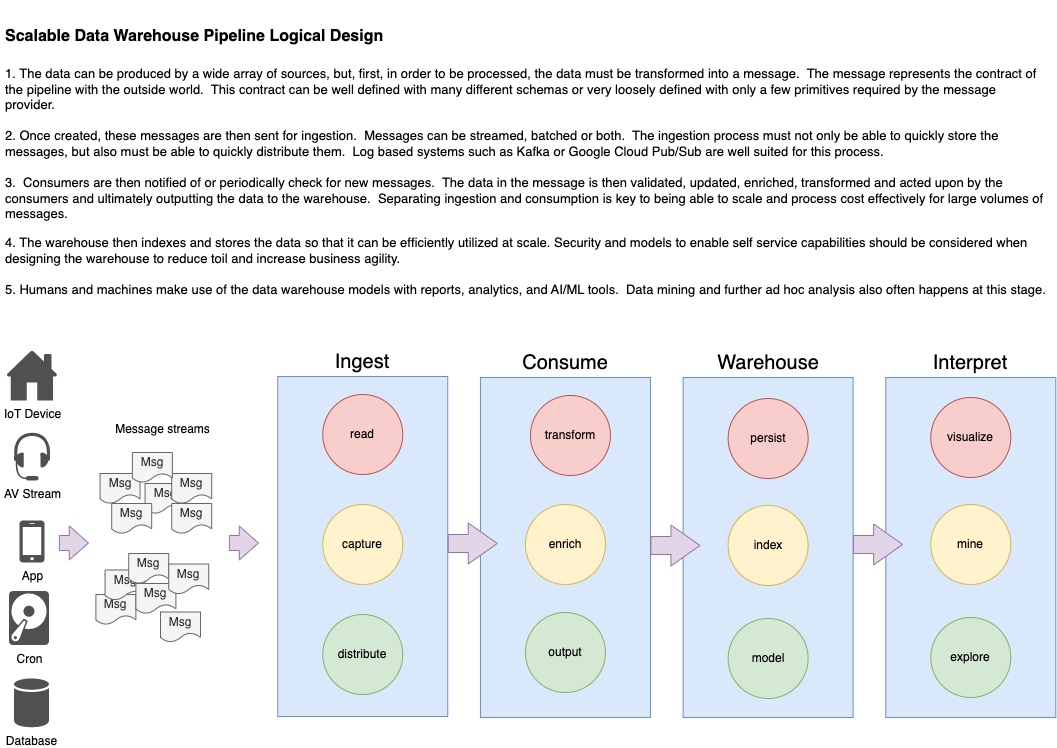

The diagram above was exported from draw.io. Its source (the exported page's mxGraphModel, read from the mxfile embedded in the PNG):
<mxGraphModel dx="1885" dy="860" grid="1" gridSize="10" guides="1" tooltips="1" connect="1" arrows="1" fold="1" page="1" pageScale="1" pageWidth="1100" pageHeight="850" math="0" shadow="0">
  <root>
    <mxCell id="0" />
    <mxCell id="1" parent="0" />
    <mxCell id="oZlIYxZioADE4AoBYQHe-13" value="Consume" style="rounded=0;whiteSpace=wrap;html=1;fillColor=#dae8fc;strokeColor=#6c8ebf;labelPosition=center;verticalLabelPosition=top;align=center;verticalAlign=bottom;fontStyle=0;fontSize=20;" parent="1" vertex="1">
      <mxGeometry x="499.94" y="383" width="170" height="340" as="geometry" />
    </mxCell>
    <mxCell id="oZlIYxZioADE4AoBYQHe-14" value="Warehouse" style="rounded=0;whiteSpace=wrap;html=1;fillColor=#dae8fc;strokeColor=#6c8ebf;labelPosition=center;verticalLabelPosition=top;align=center;verticalAlign=bottom;fontStyle=0;fontSize=20;" parent="1" vertex="1">
      <mxGeometry x="702.6199999999999" y="383" width="170" height="340" as="geometry" />
    </mxCell>
    <mxCell id="oZlIYxZioADE4AoBYQHe-15" value="Interpret" style="rounded=0;whiteSpace=wrap;html=1;fillColor=#dae8fc;strokeColor=#6c8ebf;labelPosition=center;verticalLabelPosition=top;align=center;verticalAlign=bottom;fontStyle=0;fontSize=20;" parent="1" vertex="1">
      <mxGeometry x="905.2999999999998" y="383" width="170" height="340" as="geometry" />
    </mxCell>
    <mxCell id="n4prdCTuh-MEloS2UhjO-1" value="Ingest" style="rounded=0;whiteSpace=wrap;html=1;fillColor=#dae8fc;strokeColor=#6c8ebf;labelPosition=center;verticalLabelPosition=top;align=center;verticalAlign=bottom;fontStyle=0;fontSize=20;" parent="1" vertex="1">
      <mxGeometry x="297.26" y="382" width="170" height="340" as="geometry" />
    </mxCell>
    <mxCell id="n4prdCTuh-MEloS2UhjO-3" value="read" style="ellipse;whiteSpace=wrap;html=1;aspect=fixed;fillColor=#f8cecc;strokeColor=#b85450;" parent="1" vertex="1">
      <mxGeometry x="342.26" y="400" width="80" height="80" as="geometry" />
    </mxCell>
    <mxCell id="n4prdCTuh-MEloS2UhjO-4" value="capture" style="ellipse;whiteSpace=wrap;html=1;aspect=fixed;fillColor=#fff2cc;strokeColor=#d6b656;" parent="1" vertex="1">
      <mxGeometry x="342.26" y="510" width="80" height="80" as="geometry" />
    </mxCell>
    <mxCell id="n4prdCTuh-MEloS2UhjO-5" value="distribute" style="ellipse;whiteSpace=wrap;html=1;aspect=fixed;fillColor=#d5e8d4;strokeColor=#82b366;" parent="1" vertex="1">
      <mxGeometry x="342.26" y="620" width="80" height="80" as="geometry" />
    </mxCell>
    <mxCell id="n4prdCTuh-MEloS2UhjO-15" value="Cron" style="sketch=0;pointerEvents=1;shadow=0;dashed=0;html=1;strokeColor=none;fillColor=#505050;labelPosition=center;verticalLabelPosition=bottom;verticalAlign=top;outlineConnect=0;align=center;shape=mxgraph.office.devices.hard_disk;" parent="1" vertex="1">
      <mxGeometry x="28.5" y="596.5" width="40" height="54" as="geometry" />
    </mxCell>
    <mxCell id="n4prdCTuh-MEloS2UhjO-16" value="App" style="sketch=0;pointerEvents=1;shadow=0;dashed=0;html=1;strokeColor=none;fillColor=#505050;labelPosition=center;verticalLabelPosition=bottom;verticalAlign=top;outlineConnect=0;align=center;shape=mxgraph.office.devices.cell_phone_iphone_standalone;" parent="1" vertex="1">
      <mxGeometry x="39.000000000000014" y="526" width="25" height="42" as="geometry" />
    </mxCell>
    <mxCell id="n4prdCTuh-MEloS2UhjO-17" value="AV Stream" style="sketch=0;pointerEvents=1;shadow=0;dashed=0;html=1;strokeColor=none;fillColor=#505050;labelPosition=center;verticalLabelPosition=bottom;verticalAlign=top;outlineConnect=0;align=center;shape=mxgraph.office.devices.headset;" parent="1" vertex="1">
      <mxGeometry x="33.5" y="438" width="36" height="48" as="geometry" />
    </mxCell>
    <mxCell id="n4prdCTuh-MEloS2UhjO-21" value="transform" style="ellipse;whiteSpace=wrap;html=1;aspect=fixed;fillColor=#f8cecc;strokeColor=#b85450;" parent="1" vertex="1">
      <mxGeometry x="549.9399999999999" y="401" width="80" height="80" as="geometry" />
    </mxCell>
    <mxCell id="n4prdCTuh-MEloS2UhjO-22" value="enrich" style="ellipse;whiteSpace=wrap;html=1;aspect=fixed;fillColor=#fff2cc;strokeColor=#d6b656;" parent="1" vertex="1">
      <mxGeometry x="544.9399999999999" y="510" width="80" height="80" as="geometry" />
    </mxCell>
    <mxCell id="n4prdCTuh-MEloS2UhjO-23" value="output" style="ellipse;whiteSpace=wrap;html=1;aspect=fixed;fillColor=#d5e8d4;strokeColor=#82b366;" parent="1" vertex="1">
      <mxGeometry x="544.9399999999999" y="618" width="80" height="80" as="geometry" />
    </mxCell>
    <mxCell id="n4prdCTuh-MEloS2UhjO-26" value="persist" style="ellipse;whiteSpace=wrap;html=1;aspect=fixed;fillColor=#f8cecc;strokeColor=#b85450;" parent="1" vertex="1">
      <mxGeometry x="747.6199999999999" y="404" width="80" height="80" as="geometry" />
    </mxCell>
    <mxCell id="n4prdCTuh-MEloS2UhjO-27" value="index" style="ellipse;whiteSpace=wrap;html=1;aspect=fixed;fillColor=#fff2cc;strokeColor=#d6b656;" parent="1" vertex="1">
      <mxGeometry x="747.6199999999999" y="511" width="80" height="80" as="geometry" />
    </mxCell>
    <mxCell id="n4prdCTuh-MEloS2UhjO-28" value="model" style="ellipse;whiteSpace=wrap;html=1;aspect=fixed;fillColor=#d5e8d4;strokeColor=#82b366;" parent="1" vertex="1">
      <mxGeometry x="747.6199999999999" y="624" width="80" height="80" as="geometry" />
    </mxCell>
    <mxCell id="n4prdCTuh-MEloS2UhjO-31" value="visualize" style="ellipse;whiteSpace=wrap;html=1;aspect=fixed;fillColor=#f8cecc;strokeColor=#b85450;" parent="1" vertex="1">
      <mxGeometry x="950.2999999999998" y="403" width="80" height="80" as="geometry" />
    </mxCell>
    <mxCell id="n4prdCTuh-MEloS2UhjO-32" value="mine" style="ellipse;whiteSpace=wrap;html=1;aspect=fixed;fillColor=#fff2cc;strokeColor=#d6b656;" parent="1" vertex="1">
      <mxGeometry x="950.2999999999998" y="510" width="80" height="80" as="geometry" />
    </mxCell>
    <mxCell id="n4prdCTuh-MEloS2UhjO-33" value="explore" style="ellipse;whiteSpace=wrap;html=1;aspect=fixed;fillColor=#d5e8d4;strokeColor=#82b366;" parent="1" vertex="1">
      <mxGeometry x="950.2999999999998" y="623" width="80" height="80" as="geometry" />
    </mxCell>
    <mxCell id="oZlIYxZioADE4AoBYQHe-9" value="Database" style="sketch=0;shadow=0;dashed=0;html=1;strokeColor=none;fillColor=#505050;labelPosition=center;verticalLabelPosition=bottom;verticalAlign=top;outlineConnect=0;align=center;shape=mxgraph.office.databases.database;" parent="1" vertex="1">
      <mxGeometry x="33.5" y="684" width="35" height="49" as="geometry" />
    </mxCell>
    <mxCell id="oZlIYxZioADE4AoBYQHe-10" value="&lt;h1 style=&quot;&quot;&gt;&lt;font style=&quot;font-size: 16px;&quot;&gt;Scalable Data Warehouse Pipeline Logical Design&lt;/font&gt;&lt;/h1&gt;&lt;p style=&quot;font-size: 13px;&quot;&gt;1. The data can be produced by a wide array of sources, but, first, in order to be processed, the data must be transformed into a message.&amp;nbsp; The message represents the contract of the pipeline with the outside world.&amp;nbsp; This contract can be well defined with many different schemas or very loosely defined with only a few primitives required by the message provider.&amp;nbsp; &lt;br style=&quot;font-size: 13px;&quot;&gt;&lt;br style=&quot;font-size: 13px;&quot;&gt;2. Once created, these messages are then sent for ingestion.&amp;nbsp; Messages can be streamed, batched or both.&amp;nbsp; The ingestion process must not only be able to quickly store the messages, but also must be able to quickly distribute them.&amp;nbsp; Log based systems such as Kafka or Google Cloud Pub/Sub are well suited for this process.&amp;nbsp; &lt;br style=&quot;font-size: 13px;&quot;&gt;&lt;br style=&quot;font-size: 13px;&quot;&gt;3.&amp;nbsp; Consumers are then notified of or periodically check for new messages.&amp;nbsp; The data in the message is then validated, updated, enriched, transformed and acted upon by the consumers and ultimately outputting the data to the warehouse.&amp;nbsp; Separating ingestion and consumption is key to being able to scale and process cost effectively for large volumes of messages.&amp;nbsp;&amp;nbsp;&lt;/p&gt;&lt;p style=&quot;font-size: 13px;&quot;&gt;4. The warehouse then indexes and stores the data so that it can be efficiently utilized at scale. Security and models to enable self service capabilities should be considered when designing the warehouse to reduce toil and increase business agility.&lt;br style=&quot;font-size: 13px;&quot;&gt;&lt;br style=&quot;font-size: 13px;&quot;&gt;5. Humans and machines make use of the data warehouse models with reports, analytics, and AI/ML tools.&amp;nbsp; Data mining and further ad hoc analysis also often happens at this stage.&lt;br style=&quot;font-size: 13px;&quot;&gt;&lt;/p&gt;" style="text;html=1;strokeColor=none;fillColor=none;spacing=5;spacingTop=-20;whiteSpace=wrap;overflow=hidden;rounded=0;fontSize=13;" parent="1" vertex="1">
      <mxGeometry x="20" y="16" width="1055.3" height="304" as="geometry" />
    </mxCell>
    <mxCell id="oZlIYxZioADE4AoBYQHe-28" value="Message streams" style="text;html=1;strokeColor=none;fillColor=none;align=center;verticalAlign=middle;whiteSpace=wrap;rounded=0;" parent="1" vertex="1">
      <mxGeometry x="115.38999999999999" y="425" width="135.43" height="20" as="geometry" />
    </mxCell>
    <mxCell id="dWF9ONsK556TgpkqojAo-25" value="Msg" style="shape=document;whiteSpace=wrap;html=1;boundedLbl=1;fillColor=#f5f5f5;fontColor=#333333;strokeColor=#666666;" vertex="1" parent="1">
      <mxGeometry x="164.57000000000005" y="489" width="40" height="30" as="geometry" />
    </mxCell>
    <mxCell id="dWF9ONsK556TgpkqojAo-30" value="" style="shape=flexArrow;endArrow=classic;html=1;rounded=0;fillColor=#e1d5e7;strokeColor=#9673a6;endWidth=22;endSize=9.33;width=18;labelBackgroundColor=none;" edge="1" parent="1">
      <mxGeometry x="0.0296" width="50" height="50" relative="1" as="geometry">
        <mxPoint x="467.26" y="549" as="sourcePoint" />
        <mxPoint x="517.2600000000001" y="549" as="targetPoint" />
        <mxPoint as="offset" />
      </mxGeometry>
    </mxCell>
    <mxCell id="dWF9ONsK556TgpkqojAo-32" value="" style="shape=flexArrow;endArrow=classic;html=1;rounded=0;fillColor=#e1d5e7;strokeColor=#9673a6;endWidth=22;endSize=9.33;width=18;labelBackgroundColor=none;" edge="1" parent="1">
      <mxGeometry x="0.0296" width="50" height="50" relative="1" as="geometry">
        <mxPoint x="669.9399999999999" y="551" as="sourcePoint" />
        <mxPoint x="719.9399999999999" y="551" as="targetPoint" />
        <mxPoint as="offset" />
      </mxGeometry>
    </mxCell>
    <mxCell id="dWF9ONsK556TgpkqojAo-34" value="" style="shape=flexArrow;endArrow=classic;html=1;rounded=0;fillColor=#e1d5e7;strokeColor=#9673a6;endWidth=22;endSize=9.33;width=18;labelBackgroundColor=none;" edge="1" parent="1">
      <mxGeometry x="0.0296" width="50" height="50" relative="1" as="geometry">
        <mxPoint x="872.6199999999999" y="550" as="sourcePoint" />
        <mxPoint x="922.6199999999999" y="550" as="targetPoint" />
        <mxPoint as="offset" />
      </mxGeometry>
    </mxCell>
    <mxCell id="dWF9ONsK556TgpkqojAo-36" value="Msg" style="shape=document;whiteSpace=wrap;html=1;boundedLbl=1;fillColor=#f5f5f5;fontColor=#333333;strokeColor=#666666;" vertex="1" parent="1">
      <mxGeometry x="131.20000000000005" y="509" width="40" height="30" as="geometry" />
    </mxCell>
    <mxCell id="dWF9ONsK556TgpkqojAo-37" value="Msg" style="shape=document;whiteSpace=wrap;html=1;boundedLbl=1;fillColor=#f5f5f5;fontColor=#333333;strokeColor=#666666;" vertex="1" parent="1">
      <mxGeometry x="119.57000000000002" y="479" width="40" height="30" as="geometry" />
    </mxCell>
    <mxCell id="dWF9ONsK556TgpkqojAo-39" value="Msg" style="shape=document;whiteSpace=wrap;html=1;boundedLbl=1;fillColor=#f5f5f5;fontColor=#333333;strokeColor=#666666;" vertex="1" parent="1">
      <mxGeometry x="191.20000000000005" y="509" width="40" height="30" as="geometry" />
    </mxCell>
    <mxCell id="dWF9ONsK556TgpkqojAo-40" value="Msg" style="shape=document;whiteSpace=wrap;html=1;boundedLbl=1;fillColor=#f5f5f5;fontColor=#333333;strokeColor=#666666;" vertex="1" parent="1">
      <mxGeometry x="191.20000000000005" y="479" width="40" height="30" as="geometry" />
    </mxCell>
    <mxCell id="dWF9ONsK556TgpkqojAo-41" value="" style="shape=flexArrow;endArrow=classic;html=1;rounded=0;fillColor=#e1d5e7;strokeColor=#9673a6;endWidth=18;endSize=6.03;width=15;labelBackgroundColor=none;" edge="1" parent="1">
      <mxGeometry x="0.0296" width="50" height="50" relative="1" as="geometry">
        <mxPoint x="248.39000000000004" y="548.5" as="sourcePoint" />
        <mxPoint x="278.39" y="548.5" as="targetPoint" />
        <mxPoint as="offset" />
      </mxGeometry>
    </mxCell>
    <mxCell id="dWF9ONsK556TgpkqojAo-42" value="Msg" style="shape=document;whiteSpace=wrap;html=1;boundedLbl=1;fillColor=#f5f5f5;fontColor=#333333;strokeColor=#666666;" vertex="1" parent="1">
      <mxGeometry x="115.39" y="600" width="40" height="30" as="geometry" />
    </mxCell>
    <mxCell id="dWF9ONsK556TgpkqojAo-43" value="Msg" style="shape=document;whiteSpace=wrap;html=1;boundedLbl=1;fillColor=#f5f5f5;fontColor=#333333;strokeColor=#666666;" vertex="1" parent="1">
      <mxGeometry x="124.57" y="575.5" width="40" height="30" as="geometry" />
    </mxCell>
    <mxCell id="dWF9ONsK556TgpkqojAo-45" value="Msg" style="shape=document;whiteSpace=wrap;html=1;boundedLbl=1;fillColor=#f5f5f5;fontColor=#333333;strokeColor=#666666;" vertex="1" parent="1">
      <mxGeometry x="179.99999999999997" y="617.5" width="40" height="30" as="geometry" />
    </mxCell>
    <mxCell id="dWF9ONsK556TgpkqojAo-46" value="Msg" style="shape=document;whiteSpace=wrap;html=1;boundedLbl=1;fillColor=#f5f5f5;fontColor=#333333;strokeColor=#666666;" vertex="1" parent="1">
      <mxGeometry x="155.39" y="589" width="40" height="30" as="geometry" />
    </mxCell>
    <mxCell id="dWF9ONsK556TgpkqojAo-63" value="IoT Device" style="sketch=0;pointerEvents=1;shadow=0;dashed=0;html=1;strokeColor=none;fillColor=#505050;labelPosition=center;verticalLabelPosition=bottom;verticalAlign=top;outlineConnect=0;align=center;shape=mxgraph.office.concepts.home;" vertex="1" parent="1">
      <mxGeometry x="25.999999999999986" y="356" width="51" height="50" as="geometry" />
    </mxCell>
    <mxCell id="dWF9ONsK556TgpkqojAo-64" value="" style="shape=flexArrow;endArrow=classic;html=1;rounded=0;fillColor=#e1d5e7;strokeColor=#9673a6;endWidth=18;endSize=6.03;width=15;labelBackgroundColor=none;" edge="1" parent="1">
      <mxGeometry x="0.0296" width="50" height="50" relative="1" as="geometry">
        <mxPoint x="78.39000000000001" y="548.5" as="sourcePoint" />
        <mxPoint x="108.39000000000001" y="548.5" as="targetPoint" />
        <mxPoint as="offset" />
      </mxGeometry>
    </mxCell>
    <mxCell id="dWF9ONsK556TgpkqojAo-66" value="Msg" style="shape=document;whiteSpace=wrap;html=1;boundedLbl=1;fillColor=#f5f5f5;fontColor=#333333;strokeColor=#666666;" vertex="1" parent="1">
      <mxGeometry x="151.85000000000005" y="458" width="40" height="30" as="geometry" />
    </mxCell>
    <mxCell id="dWF9ONsK556TgpkqojAo-67" value="Msg" style="shape=document;whiteSpace=wrap;html=1;boundedLbl=1;fillColor=#f5f5f5;fontColor=#333333;strokeColor=#666666;" vertex="1" parent="1">
      <mxGeometry x="148.22" y="559" width="40" height="30" as="geometry" />
    </mxCell>
    <mxCell id="dWF9ONsK556TgpkqojAo-68" value="Msg" style="shape=document;whiteSpace=wrap;html=1;boundedLbl=1;fillColor=#f5f5f5;fontColor=#333333;strokeColor=#666666;" vertex="1" parent="1">
      <mxGeometry x="188.21999999999997" y="569.5" width="40" height="30" as="geometry" />
    </mxCell>
  </root>
</mxGraphModel>